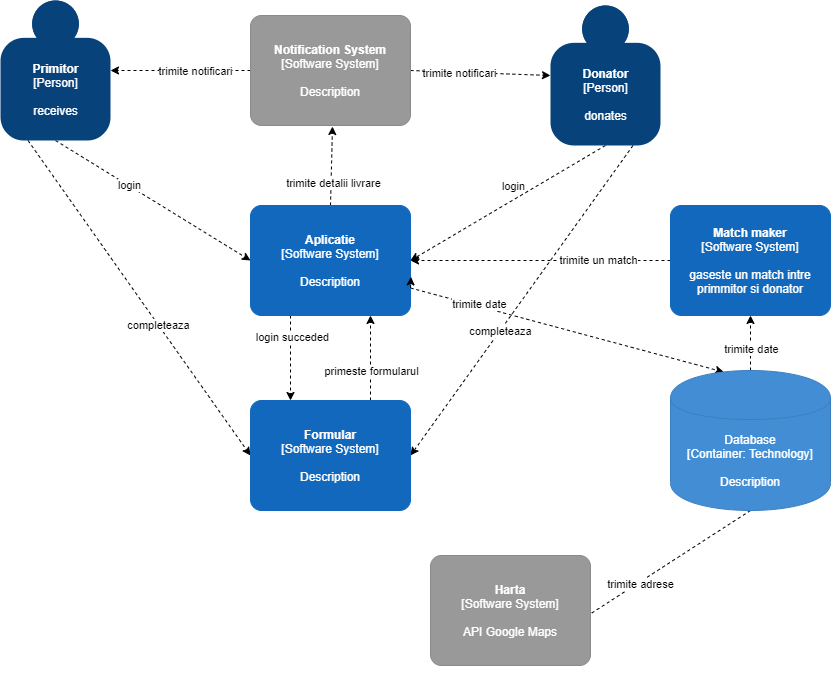

The diagram above was exported from draw.io. Its source (the exported page's mxGraphModel, read from the mxfile embedded in the PNG):
<mxGraphModel dx="1483" dy="1883" grid="1" gridSize="10" guides="1" tooltips="1" connect="1" arrows="1" fold="1" page="1" pageScale="1" pageWidth="850" pageHeight="1100" math="0" shadow="0">
  <root>
    <object label="" id="0">
      <mxCell />
    </object>
    <mxCell id="1" parent="0" />
    <mxCell id="RVU08TdqW6Z-JmoEYaS5-8" style="edgeStyle=none;rounded=0;orthogonalLoop=1;jettySize=auto;html=1;exitX=0.5;exitY=1;exitDx=0;exitDy=0;exitPerimeter=0;entryX=0;entryY=0.5;entryDx=0;entryDy=0;entryPerimeter=0;dashed=1;" edge="1" parent="1" source="RVU08TdqW6Z-JmoEYaS5-3" target="RVU08TdqW6Z-JmoEYaS5-4">
      <mxGeometry relative="1" as="geometry" />
    </mxCell>
    <mxCell id="RVU08TdqW6Z-JmoEYaS5-14" value="login" style="edgeLabel;html=1;align=center;verticalAlign=middle;resizable=0;points=[];" vertex="1" connectable="0" parent="RVU08TdqW6Z-JmoEYaS5-8">
      <mxGeometry x="-0.255" y="1" relative="1" as="geometry">
        <mxPoint as="offset" />
      </mxGeometry>
    </mxCell>
    <mxCell id="RVU08TdqW6Z-JmoEYaS5-18" style="edgeStyle=none;rounded=0;orthogonalLoop=1;jettySize=auto;html=1;exitX=0.25;exitY=1;exitDx=0;exitDy=0;exitPerimeter=0;entryX=0;entryY=0.5;entryDx=0;entryDy=0;entryPerimeter=0;dashed=1;" edge="1" parent="1" source="RVU08TdqW6Z-JmoEYaS5-3" target="RVU08TdqW6Z-JmoEYaS5-15">
      <mxGeometry relative="1" as="geometry" />
    </mxCell>
    <mxCell id="RVU08TdqW6Z-JmoEYaS5-20" value="completeaza" style="edgeLabel;html=1;align=center;verticalAlign=middle;resizable=0;points=[];" vertex="1" connectable="0" parent="RVU08TdqW6Z-JmoEYaS5-18">
      <mxGeometry x="0.1732" relative="1" as="geometry">
        <mxPoint as="offset" />
      </mxGeometry>
    </mxCell>
    <object placeholders="1" c4Name="Primitor" c4Type="Person" c4Description="receives" label="&lt;b&gt;%c4Name%&lt;/b&gt;&lt;div&gt;[%c4Type%]&lt;/div&gt;&lt;br&gt;&lt;div&gt;%c4Description%&lt;/div&gt;" id="RVU08TdqW6Z-JmoEYaS5-3">
      <mxCell style="html=1;dashed=0;whitespace=wrap;fillColor=#08427b;strokeColor=none;fontColor=#ffffff;shape=mxgraph.c4.person;align=center;metaEdit=1;points=[[0.5,0,0],[1,0.5,0],[1,0.75,0],[0.75,1,0],[0.5,1,0],[0.25,1,0],[0,0.75,0],[0,0.5,0]];metaData={&quot;c4Type&quot;:{&quot;editable&quot;:false}};" vertex="1" parent="1">
        <mxGeometry x="50" y="-5" width="110.00000000000001" height="140" as="geometry" />
      </mxCell>
    </object>
    <mxCell id="RVU08TdqW6Z-JmoEYaS5-16" style="edgeStyle=none;rounded=0;orthogonalLoop=1;jettySize=auto;html=1;exitX=0.25;exitY=1;exitDx=0;exitDy=0;exitPerimeter=0;dashed=1;entryX=0.25;entryY=0;entryDx=0;entryDy=0;entryPerimeter=0;" edge="1" parent="1" source="RVU08TdqW6Z-JmoEYaS5-4" target="RVU08TdqW6Z-JmoEYaS5-15">
      <mxGeometry relative="1" as="geometry" />
    </mxCell>
    <mxCell id="RVU08TdqW6Z-JmoEYaS5-19" value="login succeded" style="edgeLabel;html=1;align=center;verticalAlign=middle;resizable=0;points=[];" vertex="1" connectable="0" parent="RVU08TdqW6Z-JmoEYaS5-16">
      <mxGeometry x="-0.485" y="1" relative="1" as="geometry">
        <mxPoint as="offset" />
      </mxGeometry>
    </mxCell>
    <mxCell id="RVU08TdqW6Z-JmoEYaS5-25" style="edgeStyle=none;rounded=0;orthogonalLoop=1;jettySize=auto;html=1;exitX=1;exitY=0.75;exitDx=0;exitDy=0;exitPerimeter=0;entryX=0.333;entryY=0.011;entryDx=0;entryDy=0;entryPerimeter=0;dashed=1;" edge="1" parent="1" source="RVU08TdqW6Z-JmoEYaS5-4" target="RVU08TdqW6Z-JmoEYaS5-24">
      <mxGeometry relative="1" as="geometry" />
    </mxCell>
    <mxCell id="RVU08TdqW6Z-JmoEYaS5-26" value="trimite date" style="edgeLabel;html=1;align=center;verticalAlign=middle;resizable=0;points=[];" vertex="1" connectable="0" parent="RVU08TdqW6Z-JmoEYaS5-25">
      <mxGeometry x="-0.572" y="2" relative="1" as="geometry">
        <mxPoint as="offset" />
      </mxGeometry>
    </mxCell>
    <mxCell id="RVU08TdqW6Z-JmoEYaS5-43" style="edgeStyle=none;rounded=0;orthogonalLoop=1;jettySize=auto;html=1;exitX=0.5;exitY=0;exitDx=0;exitDy=0;exitPerimeter=0;dashed=1;" edge="1" parent="1" source="RVU08TdqW6Z-JmoEYaS5-4">
      <mxGeometry relative="1" as="geometry">
        <mxPoint x="382" y="121" as="targetPoint" />
      </mxGeometry>
    </mxCell>
    <mxCell id="RVU08TdqW6Z-JmoEYaS5-48" value="trimite detalii livrare" style="edgeLabel;html=1;align=center;verticalAlign=middle;resizable=0;points=[];" vertex="1" connectable="0" parent="RVU08TdqW6Z-JmoEYaS5-43">
      <mxGeometry x="-0.4062" y="-2" relative="1" as="geometry">
        <mxPoint as="offset" />
      </mxGeometry>
    </mxCell>
    <object placeholders="1" c4Name="Aplicatie" c4Type="Software System" c4Description="Description" label="&lt;b&gt;%c4Name%&lt;/b&gt;&lt;div&gt;[%c4Type%]&lt;/div&gt;&lt;br&gt;&lt;div&gt;%c4Description%&lt;/div&gt;" id="RVU08TdqW6Z-JmoEYaS5-4">
      <mxCell style="rounded=1;whiteSpace=wrap;html=1;labelBackgroundColor=none;fillColor=#1168BD;fontColor=#ffffff;align=center;arcSize=10;strokeColor=#1168BD;metaEdit=1;metaData={&quot;c4Type&quot;:{&quot;editable&quot;:false}};points=[[0.25,0,0],[0.5,0,0],[0.75,0,0],[1,0.25,0],[1,0.5,0],[1,0.75,0],[0.75,1,0],[0.5,1,0],[0.25,1,0],[0,0.75,0],[0,0.5,0],[0,0.25,0]];" vertex="1" parent="1">
        <mxGeometry x="300" y="200" width="160" height="110" as="geometry" />
      </mxCell>
    </object>
    <object label="" placeholders="1" completeaza="" id="RVU08TdqW6Z-JmoEYaS5-12">
      <mxCell style="edgeStyle=none;rounded=0;orthogonalLoop=1;jettySize=auto;html=1;exitX=0.5;exitY=1;exitDx=0;exitDy=0;exitPerimeter=0;entryX=1;entryY=0.5;entryDx=0;entryDy=0;entryPerimeter=0;dashed=1;" edge="1" parent="1" source="RVU08TdqW6Z-JmoEYaS5-6" target="RVU08TdqW6Z-JmoEYaS5-4">
        <mxGeometry relative="1" as="geometry" />
      </mxCell>
    </object>
    <mxCell id="RVU08TdqW6Z-JmoEYaS5-13" value="login" style="edgeLabel;html=1;align=center;verticalAlign=middle;resizable=0;points=[];" vertex="1" connectable="0" parent="RVU08TdqW6Z-JmoEYaS5-12">
      <mxGeometry x="0.1584" y="1" relative="1" as="geometry">
        <mxPoint x="20.44" y="-27.06" as="offset" />
      </mxGeometry>
    </mxCell>
    <mxCell id="RVU08TdqW6Z-JmoEYaS5-17" style="edgeStyle=none;rounded=0;orthogonalLoop=1;jettySize=auto;html=1;exitX=0.75;exitY=1;exitDx=0;exitDy=0;exitPerimeter=0;entryX=1;entryY=0.5;entryDx=0;entryDy=0;entryPerimeter=0;dashed=1;" edge="1" parent="1" source="RVU08TdqW6Z-JmoEYaS5-6" target="RVU08TdqW6Z-JmoEYaS5-15">
      <mxGeometry relative="1" as="geometry" />
    </mxCell>
    <mxCell id="RVU08TdqW6Z-JmoEYaS5-21" value="completeaza" style="edgeLabel;html=1;align=center;verticalAlign=middle;resizable=0;points=[];" vertex="1" connectable="0" parent="RVU08TdqW6Z-JmoEYaS5-17">
      <mxGeometry x="0.1964" relative="1" as="geometry">
        <mxPoint as="offset" />
      </mxGeometry>
    </mxCell>
    <object placeholders="1" c4Name="Donator" c4Type="Person" c4Description="donates" label="&lt;b&gt;%c4Name%&lt;/b&gt;&lt;div&gt;[%c4Type%]&lt;/div&gt;&lt;br&gt;&lt;div&gt;%c4Description%&lt;/div&gt;" id="RVU08TdqW6Z-JmoEYaS5-6">
      <mxCell style="html=1;dashed=0;whitespace=wrap;fillColor=#08427b;strokeColor=none;fontColor=#ffffff;shape=mxgraph.c4.person;align=center;metaEdit=1;points=[[0.5,0,0],[1,0.5,0],[1,0.75,0],[0.75,1,0],[0.5,1,0],[0.25,1,0],[0,0.75,0],[0,0.5,0]];metaData={&quot;c4Type&quot;:{&quot;editable&quot;:false}};" vertex="1" parent="1">
        <mxGeometry x="600" width="110.00000000000001" height="140" as="geometry" />
      </mxCell>
    </object>
    <mxCell id="RVU08TdqW6Z-JmoEYaS5-11" style="edgeStyle=none;rounded=0;orthogonalLoop=1;jettySize=auto;html=1;exitX=0;exitY=0.5;exitDx=0;exitDy=0;dashed=1;" edge="1" parent="1">
      <mxGeometry relative="1" as="geometry">
        <mxPoint x="460" y="220" as="sourcePoint" />
        <mxPoint x="460" y="220" as="targetPoint" />
      </mxGeometry>
    </mxCell>
    <mxCell id="RVU08TdqW6Z-JmoEYaS5-22" style="edgeStyle=none;rounded=0;orthogonalLoop=1;jettySize=auto;html=1;exitX=0.75;exitY=0;exitDx=0;exitDy=0;exitPerimeter=0;entryX=0.75;entryY=1;entryDx=0;entryDy=0;entryPerimeter=0;dashed=1;" edge="1" parent="1" source="RVU08TdqW6Z-JmoEYaS5-15" target="RVU08TdqW6Z-JmoEYaS5-4">
      <mxGeometry relative="1" as="geometry" />
    </mxCell>
    <mxCell id="RVU08TdqW6Z-JmoEYaS5-23" value="primeste formularul" style="edgeLabel;html=1;align=center;verticalAlign=middle;resizable=0;points=[];" vertex="1" connectable="0" parent="RVU08TdqW6Z-JmoEYaS5-22">
      <mxGeometry x="-0.2982" relative="1" as="geometry">
        <mxPoint as="offset" />
      </mxGeometry>
    </mxCell>
    <object placeholders="1" c4Name="Formular" c4Type="Software System" c4Description="Description" label="&lt;b&gt;%c4Name%&lt;/b&gt;&lt;div&gt;[%c4Type%]&lt;/div&gt;&lt;br&gt;&lt;div&gt;%c4Description%&lt;/div&gt;" id="RVU08TdqW6Z-JmoEYaS5-15">
      <mxCell style="rounded=1;whiteSpace=wrap;html=1;labelBackgroundColor=none;fillColor=#1168BD;fontColor=#ffffff;align=center;arcSize=10;strokeColor=#1168BD;metaEdit=1;metaData={&quot;c4Type&quot;:{&quot;editable&quot;:false}};points=[[0.25,0,0],[0.5,0,0],[0.75,0,0],[1,0.25,0],[1,0.5,0],[1,0.75,0],[0.75,1,0],[0.5,1,0],[0.25,1,0],[0,0.75,0],[0,0.5,0],[0,0.25,0]];" vertex="1" parent="1">
        <mxGeometry x="300" y="395" width="160" height="110.00000000000001" as="geometry" />
      </mxCell>
    </object>
    <mxCell id="RVU08TdqW6Z-JmoEYaS5-35" style="edgeStyle=none;rounded=0;orthogonalLoop=1;jettySize=auto;html=1;exitX=0.5;exitY=0;exitDx=0;exitDy=0;exitPerimeter=0;entryX=0.5;entryY=1;entryDx=0;entryDy=0;entryPerimeter=0;dashed=1;" edge="1" parent="1" source="RVU08TdqW6Z-JmoEYaS5-24" target="RVU08TdqW6Z-JmoEYaS5-32">
      <mxGeometry relative="1" as="geometry" />
    </mxCell>
    <mxCell id="RVU08TdqW6Z-JmoEYaS5-38" value="trimite date" style="edgeLabel;html=1;align=center;verticalAlign=middle;resizable=0;points=[];" vertex="1" connectable="0" parent="RVU08TdqW6Z-JmoEYaS5-35">
      <mxGeometry x="-0.2384" relative="1" as="geometry">
        <mxPoint as="offset" />
      </mxGeometry>
    </mxCell>
    <mxCell id="RVU08TdqW6Z-JmoEYaS5-46" style="edgeStyle=none;rounded=0;orthogonalLoop=1;jettySize=auto;html=1;exitX=0.5;exitY=1;exitDx=0;exitDy=0;exitPerimeter=0;entryX=0.5;entryY=1;entryDx=0;entryDy=0;entryPerimeter=0;dashed=1;" edge="1" parent="1" source="RVU08TdqW6Z-JmoEYaS5-24" target="RVU08TdqW6Z-JmoEYaS5-45">
      <mxGeometry relative="1" as="geometry" />
    </mxCell>
    <mxCell id="RVU08TdqW6Z-JmoEYaS5-47" value="trimite adrese" style="edgeLabel;html=1;align=center;verticalAlign=middle;resizable=0;points=[];" vertex="1" connectable="0" parent="RVU08TdqW6Z-JmoEYaS5-46">
      <mxGeometry x="-0.0673" y="2" relative="1" as="geometry">
        <mxPoint as="offset" />
      </mxGeometry>
    </mxCell>
    <object placeholders="1" c4Type="Database" c4Technology="Technology" c4Description="Description" label="%c4Type%&lt;div&gt;[Container:&amp;nbsp;%c4Technology%]&lt;/div&gt;&lt;br&gt;&lt;div&gt;%c4Description%&lt;/div&gt;" id="RVU08TdqW6Z-JmoEYaS5-24">
      <mxCell style="shape=cylinder;whiteSpace=wrap;html=1;boundedLbl=1;rounded=0;labelBackgroundColor=none;fillColor=#438DD5;fontSize=12;fontColor=#ffffff;align=center;strokeColor=#3C7FC0;metaEdit=1;points=[[0.5,0,0],[1,0.25,0],[1,0.5,0],[1,0.75,0],[0.5,1,0],[0,0.75,0],[0,0.5,0],[0,0.25,0]];metaData={&quot;c4Type&quot;:{&quot;editable&quot;:false}};" vertex="1" parent="1">
        <mxGeometry x="720" y="365" width="160" height="140" as="geometry" />
      </mxCell>
    </object>
    <mxCell id="RVU08TdqW6Z-JmoEYaS5-28" style="edgeStyle=none;rounded=0;orthogonalLoop=1;jettySize=auto;html=1;exitX=1;exitY=0.5;exitDx=0;exitDy=0;exitPerimeter=0;entryX=0;entryY=0.5;entryDx=0;entryDy=0;entryPerimeter=0;dashed=1;" edge="1" parent="1" source="RVU08TdqW6Z-JmoEYaS5-27" target="RVU08TdqW6Z-JmoEYaS5-6">
      <mxGeometry relative="1" as="geometry" />
    </mxCell>
    <mxCell id="RVU08TdqW6Z-JmoEYaS5-31" value="trimite notificari" style="edgeLabel;html=1;align=center;verticalAlign=middle;resizable=0;points=[];" vertex="1" connectable="0" parent="RVU08TdqW6Z-JmoEYaS5-28">
      <mxGeometry x="-0.2991" y="-1" relative="1" as="geometry">
        <mxPoint as="offset" />
      </mxGeometry>
    </mxCell>
    <mxCell id="RVU08TdqW6Z-JmoEYaS5-29" style="edgeStyle=none;rounded=0;orthogonalLoop=1;jettySize=auto;html=1;exitX=0;exitY=0.5;exitDx=0;exitDy=0;exitPerimeter=0;entryX=1;entryY=0.5;entryDx=0;entryDy=0;entryPerimeter=0;dashed=1;" edge="1" parent="1" source="RVU08TdqW6Z-JmoEYaS5-27" target="RVU08TdqW6Z-JmoEYaS5-3">
      <mxGeometry relative="1" as="geometry" />
    </mxCell>
    <mxCell id="RVU08TdqW6Z-JmoEYaS5-30" value="trimite notificari" style="edgeLabel;html=1;align=center;verticalAlign=middle;resizable=0;points=[];" vertex="1" connectable="0" parent="RVU08TdqW6Z-JmoEYaS5-29">
      <mxGeometry x="-0.2129" relative="1" as="geometry">
        <mxPoint as="offset" />
      </mxGeometry>
    </mxCell>
    <object placeholders="1" c4Name="Notification System&#10;" c4Type="Software System" c4Description="Description" label="&lt;b&gt;%c4Name%&lt;/b&gt;&lt;div&gt;[%c4Type%]&lt;/div&gt;&lt;br&gt;&lt;div&gt;%c4Description%&lt;/div&gt;" id="RVU08TdqW6Z-JmoEYaS5-27">
      <mxCell style="rounded=1;whiteSpace=wrap;html=1;labelBackgroundColor=none;fillColor=#999999;fontColor=#ffffff;align=center;arcSize=10;strokeColor=#8A8A8A;metaEdit=1;metaData={&quot;c4Type&quot;:{&quot;editable&quot;:false}};points=[[0.25,0,0],[0.5,0,0],[0.75,0,0],[1,0.25,0],[1,0.5,0],[1,0.75,0],[0.75,1,0],[0.5,1,0],[0.25,1,0],[0,0.75,0],[0,0.5,0],[0,0.25,0]];" vertex="1" parent="1">
        <mxGeometry x="300" y="10" width="160" height="110.00000000000001" as="geometry" />
      </mxCell>
    </object>
    <mxCell id="RVU08TdqW6Z-JmoEYaS5-41" style="edgeStyle=none;rounded=0;orthogonalLoop=1;jettySize=auto;html=1;exitX=0;exitY=0.5;exitDx=0;exitDy=0;exitPerimeter=0;entryX=1;entryY=0.5;entryDx=0;entryDy=0;entryPerimeter=0;dashed=1;" edge="1" parent="1" source="RVU08TdqW6Z-JmoEYaS5-32" target="RVU08TdqW6Z-JmoEYaS5-4">
      <mxGeometry relative="1" as="geometry" />
    </mxCell>
    <mxCell id="RVU08TdqW6Z-JmoEYaS5-42" value="trimite un match" style="edgeLabel;html=1;align=center;verticalAlign=middle;resizable=0;points=[];" vertex="1" connectable="0" parent="RVU08TdqW6Z-JmoEYaS5-41">
      <mxGeometry x="-0.4394" y="-1" relative="1" as="geometry">
        <mxPoint as="offset" />
      </mxGeometry>
    </mxCell>
    <object placeholders="1" c4Name="Match maker" c4Type="Software System" c4Description="gaseste un match intre primmitor si donator" label="&lt;b&gt;%c4Name%&lt;/b&gt;&lt;div&gt;[%c4Type%]&lt;/div&gt;&lt;br&gt;&lt;div&gt;%c4Description%&lt;/div&gt;" id="RVU08TdqW6Z-JmoEYaS5-32">
      <mxCell style="rounded=1;whiteSpace=wrap;html=1;labelBackgroundColor=none;fillColor=#1168BD;fontColor=#ffffff;align=center;arcSize=10;strokeColor=#1168BD;metaEdit=1;metaData={&quot;c4Type&quot;:{&quot;editable&quot;:false}};points=[[0.25,0,0],[0.5,0,0],[0.75,0,0],[1,0.25,0],[1,0.5,0],[1,0.75,0],[0.75,1,0],[0.5,1,0],[0.25,1,0],[0,0.75,0],[0,0.5,0],[0,0.25,0]];" vertex="1" parent="1">
        <mxGeometry x="720" y="200" width="160" height="110.00000000000001" as="geometry" />
      </mxCell>
    </object>
    <mxCell id="RVU08TdqW6Z-JmoEYaS5-34" style="edgeStyle=none;rounded=0;orthogonalLoop=1;jettySize=auto;html=1;exitX=0;exitY=0.5;exitDx=0;exitDy=0;exitPerimeter=0;dashed=1;" edge="1" parent="1" source="RVU08TdqW6Z-JmoEYaS5-32" target="RVU08TdqW6Z-JmoEYaS5-32">
      <mxGeometry relative="1" as="geometry" />
    </mxCell>
    <mxCell id="RVU08TdqW6Z-JmoEYaS5-39" style="edgeStyle=none;rounded=0;orthogonalLoop=1;jettySize=auto;html=1;exitX=1;exitY=0.75;exitDx=0;exitDy=0;exitPerimeter=0;dashed=1;" edge="1" parent="1" source="RVU08TdqW6Z-JmoEYaS5-4" target="RVU08TdqW6Z-JmoEYaS5-4">
      <mxGeometry relative="1" as="geometry" />
    </mxCell>
    <mxCell id="RVU08TdqW6Z-JmoEYaS5-40" style="edgeStyle=none;rounded=0;orthogonalLoop=1;jettySize=auto;html=1;exitX=1;exitY=0.75;exitDx=0;exitDy=0;exitPerimeter=0;entryX=1.003;entryY=0.649;entryDx=0;entryDy=0;entryPerimeter=0;dashed=1;" edge="1" parent="1" source="RVU08TdqW6Z-JmoEYaS5-4" target="RVU08TdqW6Z-JmoEYaS5-4">
      <mxGeometry relative="1" as="geometry" />
    </mxCell>
    <object placeholders="1" c4Name="Harta" c4Type="Software System" c4Description="API Google Maps" label="&lt;b&gt;%c4Name%&lt;/b&gt;&lt;div&gt;[%c4Type%]&lt;/div&gt;&lt;br&gt;&lt;div&gt;%c4Description%&lt;/div&gt;" id="RVU08TdqW6Z-JmoEYaS5-45">
      <mxCell style="rounded=1;whiteSpace=wrap;html=1;labelBackgroundColor=none;fillColor=#999999;fontColor=#ffffff;align=center;arcSize=10;strokeColor=#8A8A8A;metaEdit=1;metaData={&quot;c4Type&quot;:{&quot;editable&quot;:false}};points=[[0.25,0,0],[0.5,0,0],[0.75,0,0],[1,0.25,0],[1,0.5,0],[1,0.75,0],[0.75,1,0],[0.5,1,0],[0.25,1,0],[0,0.75,0],[0,0.5,0],[0,0.25,0]];" vertex="1" parent="1">
        <mxGeometry x="480" y="550" width="160" height="110.00000000000001" as="geometry" />
      </mxCell>
    </object>
  </root>
</mxGraphModel>